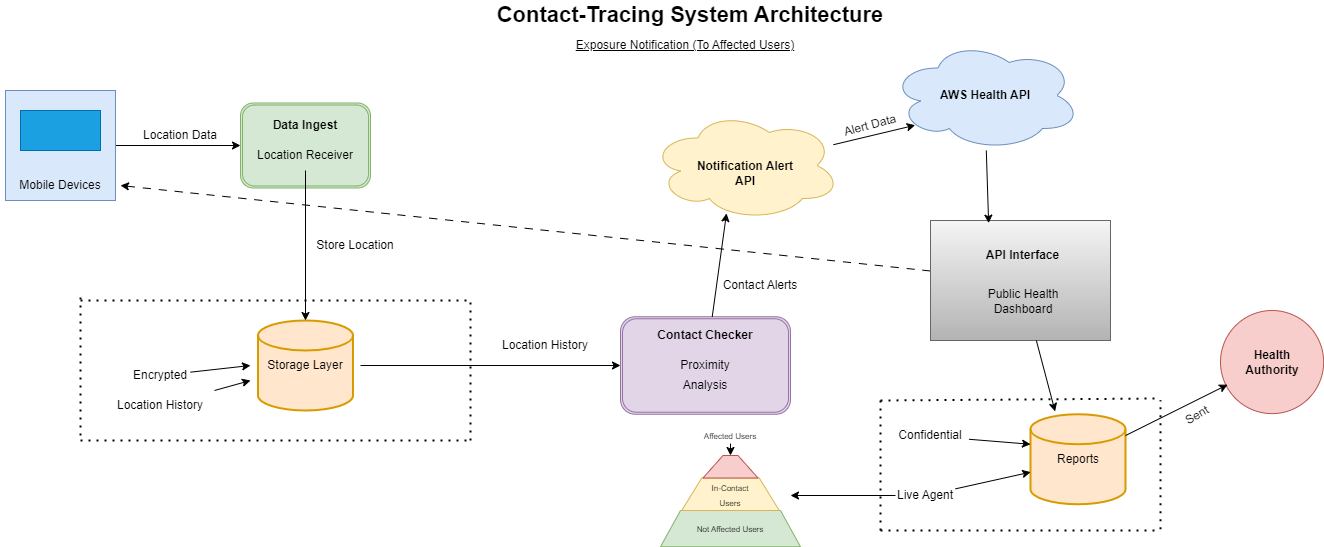

The diagram above was exported from draw.io. Its source (the exported page's mxGraphModel, read from the mxfile embedded in the PNG):
<mxGraphModel dx="1367" dy="1169" grid="1" gridSize="10" guides="1" tooltips="1" connect="1" arrows="1" fold="1" page="1" pageScale="1" pageWidth="1500" pageHeight="600" background="#ffffff" math="0" shadow="0">
  <root>
    <mxCell id="0" />
    <mxCell id="1" parent="0" />
    <mxCell id="2" value="&lt;font style=&quot;font-size: 22px;&quot;&gt;&lt;b&gt;Contact-Tracing System Architecture&lt;/b&gt;&lt;/font&gt;" style="text;strokeColor=none;align=center;fillColor=none;html=1;verticalAlign=middle;whiteSpace=wrap;rounded=0;" vertex="1" parent="1">
      <mxGeometry x="580" y="40" width="420" height="30" as="geometry" />
    </mxCell>
    <mxCell id="9" style="edgeStyle=none;html=1;entryX=0;entryY=0.5;entryDx=0;entryDy=0;" edge="1" parent="1" source="3" target="8">
      <mxGeometry relative="1" as="geometry" />
    </mxCell>
    <mxCell id="3" value="" style="whiteSpace=wrap;html=1;aspect=fixed;fillColor=#dae8fc;strokeColor=#6c8ebf;" vertex="1" parent="1">
      <mxGeometry x="105" y="130" width="110" height="110" as="geometry" />
    </mxCell>
    <mxCell id="5" value="" style="rounded=0;whiteSpace=wrap;html=1;fillColor=#1ba1e2;fontColor=#ffffff;strokeColor=#006EAF;" vertex="1" parent="1">
      <mxGeometry x="120" y="150" width="80" height="40" as="geometry" />
    </mxCell>
    <mxCell id="6" value="Mobile Devices" style="text;strokeColor=none;align=center;fillColor=none;html=1;verticalAlign=middle;whiteSpace=wrap;rounded=0;" vertex="1" parent="1">
      <mxGeometry x="100" y="210" width="120" height="30" as="geometry" />
    </mxCell>
    <mxCell id="8" value="" style="shape=ext;double=1;rounded=1;whiteSpace=wrap;html=1;fillColor=#d5e8d4;strokeColor=#82b366;" vertex="1" parent="1">
      <mxGeometry x="340" y="142.5" width="130" height="85" as="geometry" />
    </mxCell>
    <mxCell id="10" value="&lt;b&gt;Data Ingest&lt;/b&gt;" style="text;strokeColor=none;align=center;fillColor=none;html=1;verticalAlign=middle;whiteSpace=wrap;rounded=0;" vertex="1" parent="1">
      <mxGeometry x="340" y="150" width="130" height="30" as="geometry" />
    </mxCell>
    <mxCell id="11" value="&lt;font&gt;Location Receiver&lt;/font&gt;" style="text;strokeColor=none;align=center;fillColor=none;html=1;verticalAlign=middle;whiteSpace=wrap;rounded=0;" vertex="1" parent="1">
      <mxGeometry x="340" y="180" width="130" height="30" as="geometry" />
    </mxCell>
    <mxCell id="12" value="&lt;font&gt;Location Data&lt;/font&gt;" style="text;strokeColor=none;align=center;fillColor=none;html=1;verticalAlign=middle;whiteSpace=wrap;rounded=0;" vertex="1" parent="1">
      <mxGeometry x="215" y="160" width="130" height="30" as="geometry" />
    </mxCell>
    <mxCell id="13" value="" style="strokeWidth=2;html=1;shape=mxgraph.flowchart.database;whiteSpace=wrap;fillColor=#ffe6cc;strokeColor=#d79b00;" vertex="1" parent="1">
      <mxGeometry x="357.5" y="360" width="95" height="90" as="geometry" />
    </mxCell>
    <mxCell id="14" style="edgeStyle=none;html=1;entryX=0.5;entryY=0;entryDx=0;entryDy=0;entryPerimeter=0;" edge="1" parent="1" source="11" target="13">
      <mxGeometry relative="1" as="geometry" />
    </mxCell>
    <mxCell id="15" value="Store Location" style="text;strokeColor=none;align=center;fillColor=none;html=1;verticalAlign=middle;whiteSpace=wrap;rounded=0;" vertex="1" parent="1">
      <mxGeometry x="400" y="270" width="110" height="30" as="geometry" />
    </mxCell>
    <mxCell id="30" style="edgeStyle=none;html=1;" edge="1" parent="1" source="17" target="29">
      <mxGeometry relative="1" as="geometry" />
    </mxCell>
    <mxCell id="17" value="Storage Layer" style="text;strokeColor=none;align=center;fillColor=none;html=1;verticalAlign=middle;whiteSpace=wrap;rounded=0;" vertex="1" parent="1">
      <mxGeometry x="350" y="390" width="110" height="30" as="geometry" />
    </mxCell>
    <mxCell id="21" style="edgeStyle=none;html=1;entryX=0;entryY=0.5;entryDx=0;entryDy=0;" edge="1" parent="1" source="19" target="17">
      <mxGeometry relative="1" as="geometry" />
    </mxCell>
    <mxCell id="19" value="Encrypted" style="text;strokeColor=none;align=center;fillColor=none;html=1;verticalAlign=middle;whiteSpace=wrap;rounded=0;" vertex="1" parent="1">
      <mxGeometry x="230" y="400" width="60" height="30" as="geometry" />
    </mxCell>
    <mxCell id="23" style="edgeStyle=none;html=1;entryX=0;entryY=1;entryDx=0;entryDy=0;" edge="1" parent="1" source="20" target="17">
      <mxGeometry relative="1" as="geometry" />
    </mxCell>
    <mxCell id="20" value="Location History" style="text;strokeColor=none;align=center;fillColor=none;html=1;verticalAlign=middle;whiteSpace=wrap;rounded=0;" vertex="1" parent="1">
      <mxGeometry x="200" y="430" width="120" height="30" as="geometry" />
    </mxCell>
    <mxCell id="24" value="" style="endArrow=none;dashed=1;html=1;dashPattern=1 3;strokeWidth=2;" edge="1" parent="1">
      <mxGeometry width="50" height="50" relative="1" as="geometry">
        <mxPoint x="180" y="480" as="sourcePoint" />
        <mxPoint x="570" y="480" as="targetPoint" />
      </mxGeometry>
    </mxCell>
    <mxCell id="25" value="" style="endArrow=none;dashed=1;html=1;dashPattern=1 3;strokeWidth=2;" edge="1" parent="1">
      <mxGeometry width="50" height="50" relative="1" as="geometry">
        <mxPoint x="570" y="480" as="sourcePoint" />
        <mxPoint x="570" y="340" as="targetPoint" />
      </mxGeometry>
    </mxCell>
    <mxCell id="26" value="" style="endArrow=none;dashed=1;html=1;dashPattern=1 3;strokeWidth=2;" edge="1" parent="1">
      <mxGeometry width="50" height="50" relative="1" as="geometry">
        <mxPoint x="180" y="475" as="sourcePoint" />
        <mxPoint x="180" y="335" as="targetPoint" />
      </mxGeometry>
    </mxCell>
    <mxCell id="27" value="" style="endArrow=none;dashed=1;html=1;dashPattern=1 3;strokeWidth=2;" edge="1" parent="1">
      <mxGeometry width="50" height="50" relative="1" as="geometry">
        <mxPoint x="180" y="340" as="sourcePoint" />
        <mxPoint x="570" y="340" as="targetPoint" />
      </mxGeometry>
    </mxCell>
    <mxCell id="29" value="" style="shape=ext;double=1;rounded=1;whiteSpace=wrap;html=1;fillColor=#e1d5e7;strokeColor=#9673a6;" vertex="1" parent="1">
      <mxGeometry x="720" y="356.25" width="170" height="97.5" as="geometry" />
    </mxCell>
    <mxCell id="31" value="&lt;b&gt;Contact Checker&lt;/b&gt;" style="text;strokeColor=none;align=center;fillColor=none;html=1;verticalAlign=middle;whiteSpace=wrap;rounded=0;" vertex="1" parent="1">
      <mxGeometry x="725" y="360" width="160" height="30" as="geometry" />
    </mxCell>
    <mxCell id="32" value="Location History" style="text;strokeColor=none;align=center;fillColor=none;html=1;verticalAlign=middle;whiteSpace=wrap;rounded=0;" vertex="1" parent="1">
      <mxGeometry x="590" y="370" width="110" height="30" as="geometry" />
    </mxCell>
    <mxCell id="35" value="Proximity" style="text;strokeColor=none;align=center;fillColor=none;html=1;verticalAlign=middle;whiteSpace=wrap;rounded=0;" vertex="1" parent="1">
      <mxGeometry x="775" y="390" width="60" height="30" as="geometry" />
    </mxCell>
    <mxCell id="36" value="Analysis" style="text;strokeColor=none;align=center;fillColor=none;html=1;verticalAlign=middle;whiteSpace=wrap;rounded=0;" vertex="1" parent="1">
      <mxGeometry x="775" y="410" width="60" height="30" as="geometry" />
    </mxCell>
    <mxCell id="38" style="edgeStyle=none;html=1;entryX=0.4;entryY=0.935;entryDx=0;entryDy=0;entryPerimeter=0;" edge="1" parent="1" source="29" target="39">
      <mxGeometry relative="1" as="geometry">
        <mxPoint x="839.5" y="251.625" as="targetPoint" />
      </mxGeometry>
    </mxCell>
    <mxCell id="39" value="" style="ellipse;shape=cloud;whiteSpace=wrap;html=1;fillColor=#fff2cc;strokeColor=#d6b656;" vertex="1" parent="1">
      <mxGeometry x="750" y="150" width="190" height="110" as="geometry" />
    </mxCell>
    <mxCell id="40" value="&lt;b&gt;Notification Alert API&lt;/b&gt;" style="text;strokeColor=none;align=center;fillColor=none;html=1;verticalAlign=middle;whiteSpace=wrap;rounded=0;" vertex="1" parent="1">
      <mxGeometry x="795" y="197.5" width="100" height="30" as="geometry" />
    </mxCell>
    <mxCell id="43" value="Contact Alerts" style="text;strokeColor=none;align=center;fillColor=none;html=1;verticalAlign=middle;whiteSpace=wrap;rounded=0;" vertex="1" parent="1">
      <mxGeometry x="790" y="310" width="140" height="30" as="geometry" />
    </mxCell>
    <mxCell id="45" value="" style="ellipse;shape=cloud;whiteSpace=wrap;html=1;fillColor=#dae8fc;strokeColor=#6c8ebf;" vertex="1" parent="1">
      <mxGeometry x="990" y="80" width="190" height="110" as="geometry" />
    </mxCell>
    <mxCell id="46" value="&lt;b&gt;AWS Health API&lt;/b&gt;" style="text;strokeColor=none;align=center;fillColor=none;html=1;verticalAlign=middle;whiteSpace=wrap;rounded=0;" vertex="1" parent="1">
      <mxGeometry x="1030" y="120" width="110" height="30" as="geometry" />
    </mxCell>
    <mxCell id="47" style="edgeStyle=none;html=1;entryX=0.13;entryY=0.77;entryDx=0;entryDy=0;entryPerimeter=0;" edge="1" parent="1" source="39" target="45">
      <mxGeometry relative="1" as="geometry" />
    </mxCell>
    <mxCell id="65" style="edgeStyle=none;html=1;entryX=1;entryY=0.5;entryDx=0;entryDy=0;dashed=1;dashPattern=8 8;" edge="1" parent="1" source="49" target="6">
      <mxGeometry relative="1" as="geometry" />
    </mxCell>
    <mxCell id="49" value="" style="rounded=0;whiteSpace=wrap;html=1;fillColor=#f5f5f5;strokeColor=#666666;gradientColor=#b3b3b3;" vertex="1" parent="1">
      <mxGeometry x="1030" y="260" width="180" height="120" as="geometry" />
    </mxCell>
    <mxCell id="50" style="edgeStyle=none;html=1;entryX=0.323;entryY=0.022;entryDx=0;entryDy=0;entryPerimeter=0;" edge="1" parent="1" source="45" target="49">
      <mxGeometry relative="1" as="geometry" />
    </mxCell>
    <mxCell id="53" value="&lt;b&gt;API Interface&lt;/b&gt;" style="text;strokeColor=none;align=center;fillColor=none;html=1;verticalAlign=middle;whiteSpace=wrap;rounded=0;" vertex="1" parent="1">
      <mxGeometry x="1055" y="280" width="135" height="30" as="geometry" />
    </mxCell>
    <mxCell id="54" value="Public Health Dashboard" style="text;strokeColor=none;align=center;fillColor=none;html=1;verticalAlign=middle;whiteSpace=wrap;rounded=0;" vertex="1" parent="1">
      <mxGeometry x="1072.5" y="326.25" width="100" height="30" as="geometry" />
    </mxCell>
    <mxCell id="57" value="" style="strokeWidth=2;html=1;shape=mxgraph.flowchart.database;whiteSpace=wrap;fillColor=#ffe6cc;strokeColor=#d79b00;" vertex="1" parent="1">
      <mxGeometry x="1130" y="453.75" width="95" height="90" as="geometry" />
    </mxCell>
    <mxCell id="58" style="edgeStyle=none;html=1;entryX=0.259;entryY=-0.031;entryDx=0;entryDy=0;entryPerimeter=0;" edge="1" parent="1" source="49" target="57">
      <mxGeometry relative="1" as="geometry">
        <mxPoint x="1150" y="440" as="targetPoint" />
      </mxGeometry>
    </mxCell>
    <mxCell id="59" value="Reports" style="text;strokeColor=none;align=center;fillColor=none;html=1;verticalAlign=middle;whiteSpace=wrap;rounded=0;" vertex="1" parent="1">
      <mxGeometry x="1147.5" y="483.75" width="60" height="30" as="geometry" />
    </mxCell>
    <mxCell id="60" value="" style="ellipse;whiteSpace=wrap;html=1;aspect=fixed;fillColor=#f8cecc;strokeColor=#b85450;" vertex="1" parent="1">
      <mxGeometry x="1320" y="350" width="103.13" height="103.13" as="geometry" />
    </mxCell>
    <mxCell id="61" style="edgeStyle=none;html=1;entryX=0.069;entryY=0.719;entryDx=0;entryDy=0;entryPerimeter=0;" edge="1" parent="1" source="57" target="60">
      <mxGeometry relative="1" as="geometry" />
    </mxCell>
    <mxCell id="62" value="&lt;b&gt;Health Authority&lt;/b&gt;" style="text;strokeColor=none;align=center;fillColor=none;html=1;verticalAlign=middle;whiteSpace=wrap;rounded=0;" vertex="1" parent="1">
      <mxGeometry x="1326.5600000000002" y="386.56" width="90" height="30" as="geometry" />
    </mxCell>
    <mxCell id="63" value="" style="endArrow=none;dashed=1;html=1;dashPattern=1 3;strokeWidth=2;" edge="1" parent="1">
      <mxGeometry width="50" height="50" relative="1" as="geometry">
        <mxPoint x="980" y="570" as="sourcePoint" />
        <mxPoint x="1260" y="570" as="targetPoint" />
      </mxGeometry>
    </mxCell>
    <mxCell id="64" value="Sent" style="text;strokeColor=none;align=center;fillColor=none;html=1;verticalAlign=middle;whiteSpace=wrap;rounded=0;rotation=-30;" vertex="1" parent="1">
      <mxGeometry x="1266.56" y="440" width="60" height="30" as="geometry" />
    </mxCell>
    <mxCell id="66" value="Alert Data" style="text;strokeColor=none;align=center;fillColor=none;html=1;verticalAlign=middle;whiteSpace=wrap;rounded=0;rotation=-15;" vertex="1" parent="1">
      <mxGeometry x="940" y="150" width="60" height="30" as="geometry" />
    </mxCell>
    <mxCell id="67" value="" style="endArrow=none;dashed=1;html=1;dashPattern=1 3;strokeWidth=2;" edge="1" parent="1">
      <mxGeometry width="50" height="50" relative="1" as="geometry">
        <mxPoint x="980" y="570" as="sourcePoint" />
        <mxPoint x="980.0000000000001" y="440" as="targetPoint" />
      </mxGeometry>
    </mxCell>
    <mxCell id="68" value="" style="endArrow=none;dashed=1;html=1;dashPattern=1 3;strokeWidth=2;" edge="1" parent="1">
      <mxGeometry width="50" height="50" relative="1" as="geometry">
        <mxPoint x="980" y="440" as="sourcePoint" />
        <mxPoint x="1260" y="438" as="targetPoint" />
      </mxGeometry>
    </mxCell>
    <mxCell id="70" value="" style="endArrow=none;dashed=1;html=1;dashPattern=1 3;strokeWidth=2;" edge="1" parent="1">
      <mxGeometry width="50" height="50" relative="1" as="geometry">
        <mxPoint x="1260" y="568.75" as="sourcePoint" />
        <mxPoint x="1260" y="440" as="targetPoint" />
      </mxGeometry>
    </mxCell>
    <mxCell id="73" value="Confidential" style="text;strokeColor=none;align=center;fillColor=none;html=1;verticalAlign=middle;whiteSpace=wrap;rounded=0;" vertex="1" parent="1">
      <mxGeometry x="1000" y="460" width="60" height="30" as="geometry" />
    </mxCell>
    <mxCell id="74" style="edgeStyle=none;html=1;entryX=0.016;entryY=0.347;entryDx=0;entryDy=0;entryPerimeter=0;" edge="1" parent="1">
      <mxGeometry relative="1" as="geometry">
        <mxPoint x="1068.48" y="478.77" as="sourcePoint" />
        <mxPoint x="1130" y="483.75" as="targetPoint" />
      </mxGeometry>
    </mxCell>
    <mxCell id="79" style="edgeStyle=none;html=1;" edge="1" parent="1" source="75">
      <mxGeometry relative="1" as="geometry">
        <mxPoint x="889.9999999999998" y="535" as="targetPoint" />
      </mxGeometry>
    </mxCell>
    <mxCell id="75" value="Live Agent" style="text;strokeColor=none;align=center;fillColor=none;html=1;verticalAlign=middle;whiteSpace=wrap;rounded=0;" vertex="1" parent="1">
      <mxGeometry x="995" y="520" width="60" height="30" as="geometry" />
    </mxCell>
    <mxCell id="76" style="edgeStyle=none;html=1;entryX=0.002;entryY=0.643;entryDx=0;entryDy=0;entryPerimeter=0;" edge="1" parent="1" source="75" target="57">
      <mxGeometry relative="1" as="geometry" />
    </mxCell>
    <mxCell id="77" value="&lt;u&gt;Exposure Notification (To Affected Users)&lt;/u&gt;" style="text;strokeColor=none;align=center;fillColor=none;html=1;verticalAlign=middle;whiteSpace=wrap;rounded=0;" vertex="1" parent="1">
      <mxGeometry x="650" y="70" width="270" height="30" as="geometry" />
    </mxCell>
    <mxCell id="88" value="" style="shape=trapezoid;perimeter=trapezoidPerimeter;whiteSpace=wrap;html=1;fixedSize=1;fillColor=#d5e8d4;strokeColor=#82b366;" vertex="1" parent="1">
      <mxGeometry x="760" y="550" width="140" height="36.25" as="geometry" />
    </mxCell>
    <mxCell id="89" value="" style="shape=trapezoid;perimeter=trapezoidPerimeter;whiteSpace=wrap;html=1;fixedSize=1;fillColor=#fff2cc;strokeColor=#d6b656;" vertex="1" parent="1">
      <mxGeometry x="781.25" y="517.5" width="97.5" height="32.5" as="geometry" />
    </mxCell>
    <mxCell id="91" value="" style="shape=trapezoid;perimeter=trapezoidPerimeter;whiteSpace=wrap;html=1;fixedSize=1;fillColor=#f8cecc;strokeColor=#b85450;" vertex="1" parent="1">
      <mxGeometry x="802.5" y="495" width="55" height="22.5" as="geometry" />
    </mxCell>
    <mxCell id="92" value="&lt;font style=&quot;font-size: 8px;&quot;&gt;Not Affected Users&lt;/font&gt;" style="text;strokeColor=none;align=center;fillColor=none;html=1;verticalAlign=middle;whiteSpace=wrap;rounded=0;" vertex="1" parent="1">
      <mxGeometry x="760" y="560" width="140" height="16.25" as="geometry" />
    </mxCell>
    <mxCell id="94" style="edgeStyle=none;html=1;entryX=0.5;entryY=0;entryDx=0;entryDy=0;" edge="1" parent="1" source="93" target="91">
      <mxGeometry relative="1" as="geometry" />
    </mxCell>
    <mxCell id="93" value="&lt;font style=&quot;font-size: 8px;&quot;&gt;Affected Users&lt;/font&gt;" style="text;strokeColor=none;align=center;fillColor=none;html=1;verticalAlign=middle;whiteSpace=wrap;rounded=0;" vertex="1" parent="1">
      <mxGeometry x="775" y="466.88" width="110" height="16.25" as="geometry" />
    </mxCell>
    <mxCell id="95" value="&lt;font style=&quot;font-size: 8px;&quot;&gt;In-Contact Users&lt;/font&gt;" style="text;strokeColor=none;align=center;fillColor=none;html=1;verticalAlign=middle;whiteSpace=wrap;rounded=0;" vertex="1" parent="1">
      <mxGeometry x="798.75" y="525" width="62.5" height="17.5" as="geometry" />
    </mxCell>
  </root>
</mxGraphModel>